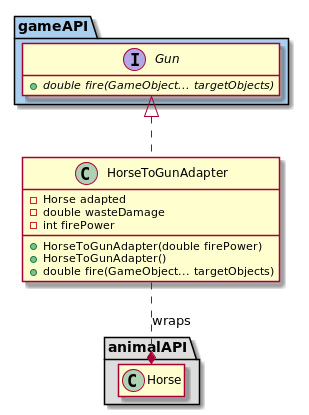

The diagram above was rendered by PlantUML. Its source (embedded in the PNG):
@startuml
package animalAPI #DDDDDD {
    class Horse
}

package gameAPI #aaceee {
    interface Gun {
        + {abstract} double fire(GameObject... targetObjects)
    }
}

class HorseToGunAdapter implements Gun {
    - Horse adapted
    - double wasteDamage
    - int firePower

    + HorseToGunAdapter(double firePower)
    + HorseToGunAdapter()
    + double fire(GameObject... targetObjects)
}

HorseToGunAdapter ..* Horse : wraps

hide empty members
@enduml